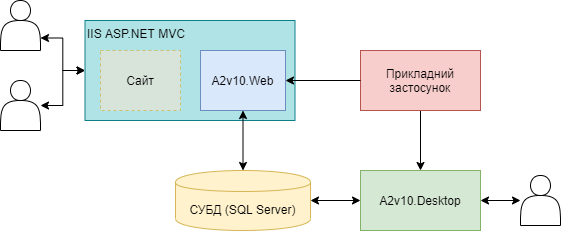

The diagram above was exported from draw.io. Its source (the exported page's mxGraphModel, read from the mxfile embedded in the PNG):
<mxGraphModel dx="1086" dy="806" grid="1" gridSize="10" guides="1" tooltips="1" connect="1" arrows="1" fold="1" page="1" pageScale="1" pageWidth="700" pageHeight="500" math="0" shadow="0">
  <root>
    <mxCell id="0" />
    <mxCell id="1" parent="0" />
    <mxCell id="Ii_TQvOb5wCugp7ZJsv2-26" style="edgeStyle=orthogonalEdgeStyle;rounded=0;orthogonalLoop=1;jettySize=auto;html=1;entryX=0;entryY=0.5;entryDx=0;entryDy=0;startArrow=classic;startFill=1;" parent="1" source="Ii_TQvOb5wCugp7ZJsv2-1" target="Ii_TQvOb5wCugp7ZJsv2-12" edge="1">
      <mxGeometry relative="1" as="geometry" />
    </mxCell>
    <mxCell id="Ii_TQvOb5wCugp7ZJsv2-1" value="СУБД (SQL Server)" style="shape=cylinder;whiteSpace=wrap;html=1;boundedLbl=1;backgroundOutline=1;fillColor=#fff2cc;strokeColor=#d6b656;" parent="1" vertex="1">
      <mxGeometry x="205" y="210" width="135" height="60" as="geometry" />
    </mxCell>
    <mxCell id="Ii_TQvOb5wCugp7ZJsv2-24" style="edgeStyle=orthogonalEdgeStyle;rounded=0;orthogonalLoop=1;jettySize=auto;html=1;exitX=0.5;exitY=1;exitDx=0;exitDy=0;startArrow=none;startFill=0;" parent="1" source="Ii_TQvOb5wCugp7ZJsv2-8" target="Ii_TQvOb5wCugp7ZJsv2-12" edge="1">
      <mxGeometry relative="1" as="geometry" />
    </mxCell>
    <mxCell id="Ii_TQvOb5wCugp7ZJsv2-8" value="Прикладний&lt;br&gt;застосунок" style="rounded=0;whiteSpace=wrap;html=1;align=center;fillColor=#f8cecc;strokeColor=#b85450;" parent="1" vertex="1">
      <mxGeometry x="390" y="90" width="120" height="60" as="geometry" />
    </mxCell>
    <mxCell id="Ii_TQvOb5wCugp7ZJsv2-9" value="" style="shape=actor;whiteSpace=wrap;html=1;align=center;" parent="1" vertex="1">
      <mxGeometry x="30" y="40" width="40" height="50" as="geometry" />
    </mxCell>
    <mxCell id="Ii_TQvOb5wCugp7ZJsv2-20" style="edgeStyle=orthogonalEdgeStyle;rounded=0;orthogonalLoop=1;jettySize=auto;html=1;entryX=1;entryY=0.75;entryDx=0;entryDy=0;startArrow=classic;startFill=1;" parent="1" source="Ii_TQvOb5wCugp7ZJsv2-6" target="Ii_TQvOb5wCugp7ZJsv2-9" edge="1">
      <mxGeometry relative="1" as="geometry" />
    </mxCell>
    <mxCell id="Ii_TQvOb5wCugp7ZJsv2-21" style="edgeStyle=orthogonalEdgeStyle;rounded=0;orthogonalLoop=1;jettySize=auto;html=1;startArrow=classic;startFill=1;" parent="1" source="Ii_TQvOb5wCugp7ZJsv2-6" target="Ii_TQvOb5wCugp7ZJsv2-16" edge="1">
      <mxGeometry relative="1" as="geometry" />
    </mxCell>
    <mxCell id="Ii_TQvOb5wCugp7ZJsv2-6" value="&lt;div style=&quot;text-align: left&quot;&gt;&lt;span&gt;IIS ASP.NET MVC&lt;/span&gt;&lt;/div&gt;" style="rounded=0;whiteSpace=wrap;html=1;align=left;verticalAlign=top;fillColor=#b0e3e6;strokeColor=#0e8088;" parent="1" vertex="1">
      <mxGeometry x="114.5" y="60" width="210" height="100" as="geometry" />
    </mxCell>
    <mxCell id="Ii_TQvOb5wCugp7ZJsv2-4" value="A2v10.Web" style="rounded=0;whiteSpace=wrap;html=1;align=center;fillColor=#dae8fc;strokeColor=#6c8ebf;" parent="1" vertex="1">
      <mxGeometry x="230" y="90" width="85" height="60" as="geometry" />
    </mxCell>
    <mxCell id="Ii_TQvOb5wCugp7ZJsv2-11" value="" style="endArrow=classic;startArrow=classic;html=1;" parent="1" source="Ii_TQvOb5wCugp7ZJsv2-1" target="Ii_TQvOb5wCugp7ZJsv2-4" edge="1">
      <mxGeometry width="50" height="50" relative="1" as="geometry">
        <mxPoint x="320" y="230" as="sourcePoint" />
        <mxPoint x="270" y="180" as="targetPoint" />
      </mxGeometry>
    </mxCell>
    <mxCell id="Ii_TQvOb5wCugp7ZJsv2-12" value="A2v10.Desktop" style="rounded=0;whiteSpace=wrap;html=1;align=center;fillColor=#d5e8d4;strokeColor=#82b366;" parent="1" vertex="1">
      <mxGeometry x="390" y="210" width="120" height="60" as="geometry" />
    </mxCell>
    <mxCell id="Ii_TQvOb5wCugp7ZJsv2-10" value="" style="endArrow=classic;html=1;exitX=0;exitY=0.5;exitDx=0;exitDy=0;" parent="1" source="Ii_TQvOb5wCugp7ZJsv2-8" target="Ii_TQvOb5wCugp7ZJsv2-4" edge="1">
      <mxGeometry width="50" height="50" relative="1" as="geometry">
        <mxPoint x="350" y="220" as="sourcePoint" />
        <mxPoint x="400" y="170" as="targetPoint" />
      </mxGeometry>
    </mxCell>
    <mxCell id="Ii_TQvOb5wCugp7ZJsv2-16" value="" style="shape=actor;whiteSpace=wrap;html=1;align=center;" parent="1" vertex="1">
      <mxGeometry x="30" y="120" width="40" height="50" as="geometry" />
    </mxCell>
    <mxCell id="Ii_TQvOb5wCugp7ZJsv2-23" style="edgeStyle=orthogonalEdgeStyle;rounded=0;orthogonalLoop=1;jettySize=auto;html=1;entryX=1;entryY=0.5;entryDx=0;entryDy=0;startArrow=classic;startFill=1;" parent="1" source="Ii_TQvOb5wCugp7ZJsv2-17" target="Ii_TQvOb5wCugp7ZJsv2-12" edge="1">
      <mxGeometry relative="1" as="geometry" />
    </mxCell>
    <mxCell id="Ii_TQvOb5wCugp7ZJsv2-17" value="" style="shape=actor;whiteSpace=wrap;html=1;align=center;" parent="1" vertex="1">
      <mxGeometry x="550" y="215" width="40" height="50" as="geometry" />
    </mxCell>
    <mxCell id="Ii_TQvOb5wCugp7ZJsv2-28" value="Сайт" style="rounded=0;whiteSpace=wrap;html=1;align=center;fillColor=#ffe6cc;strokeColor=#d79b00;dashed=1;shadow=0;glass=0;comic=0;opacity=50;" parent="1" vertex="1">
      <mxGeometry x="130" y="90" width="80" height="60" as="geometry" />
    </mxCell>
  </root>
</mxGraphModel>